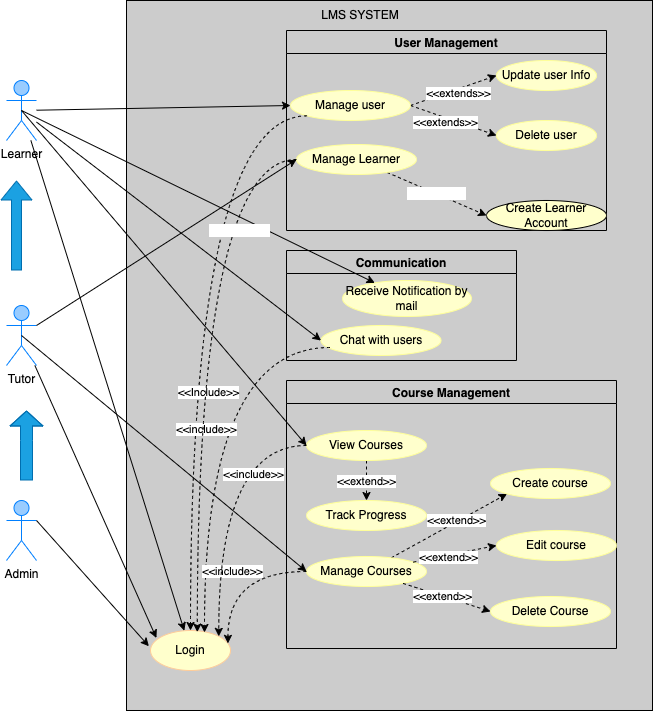

The diagram above was exported from draw.io. Its source (the exported page's mxGraphModel, read from the mxfile embedded in the PNG):
<mxGraphModel dx="1060" dy="2477" grid="0" gridSize="10" guides="1" tooltips="1" connect="1" arrows="1" fold="1" page="1" pageScale="1" pageWidth="827" pageHeight="1169" background="#ffffff" math="0" shadow="1">
  <root>
    <mxCell id="0" />
    <mxCell id="1" parent="0" />
    <mxCell id="4" value="Learner" style="shape=umlActor;verticalLabelPosition=bottom;verticalAlign=top;html=1;outlineConnect=0;fillColor=#99CCFF;strokeColor=#007FFF;" vertex="1" parent="1">
      <mxGeometry x="56" y="272" width="30" height="60" as="geometry" />
    </mxCell>
    <mxCell id="5" value="Tutor" style="shape=umlActor;verticalLabelPosition=bottom;verticalAlign=top;html=1;outlineConnect=0;fillColor=#99CCFF;strokeColor=#007FFF;" vertex="1" parent="1">
      <mxGeometry x="56" y="497" width="30" height="60" as="geometry" />
    </mxCell>
    <mxCell id="6" value="Admin" style="shape=umlActor;verticalLabelPosition=bottom;verticalAlign=top;html=1;outlineConnect=0;strokeColor=#007FFF;fillColor=#99CCFF;" vertex="1" parent="1">
      <mxGeometry x="56" y="692" width="30" height="60" as="geometry" />
    </mxCell>
    <mxCell id="21" value="" style="rounded=0;whiteSpace=wrap;html=1;fillColor=#CCCCCC;fontColor=#ffffff;strokeColor=#000000;" vertex="1" parent="1">
      <mxGeometry x="176" y="192" width="526" height="710" as="geometry" />
    </mxCell>
    <mxCell id="22" value="&lt;span style=&quot;font-family: Helvetica; font-size: 12px; font-style: normal; font-variant-ligatures: normal; font-variant-caps: normal; font-weight: 400; letter-spacing: normal; orphans: 2; text-align: center; text-indent: 0px; text-transform: none; widows: 2; word-spacing: 0px; -webkit-text-stroke-width: 0px; text-decoration-thickness: initial; text-decoration-style: initial; text-decoration-color: initial; float: none; display: inline !important;&quot;&gt;&lt;font color=&quot;#000000&quot;&gt;LMS SYSTEM&lt;/font&gt;&lt;/span&gt;" style="text;html=1;strokeColor=none;fillColor=none;align=center;verticalAlign=middle;whiteSpace=wrap;rounded=0;" vertex="1" parent="1">
      <mxGeometry x="365" y="192" width="90" height="30" as="geometry" />
    </mxCell>
    <mxCell id="23" value="&lt;font color=&quot;#000000&quot;&gt;Login&lt;/font&gt;" style="ellipse;whiteSpace=wrap;html=1;fillColor=#FFFFCC;strokeColor=#FFCC99;" vertex="1" parent="1">
      <mxGeometry x="200" y="822" width="80" height="40" as="geometry" />
    </mxCell>
    <mxCell id="3" value="User Management" style="swimlane;strokeColor=#000000;fillColor=none;fontColor=#000000;" vertex="1" parent="1">
      <mxGeometry x="336" y="222" width="320" height="200" as="geometry" />
    </mxCell>
    <mxCell id="26" value="&lt;font color=&quot;#000000&quot;&gt;Create Learner Account&lt;/font&gt;" style="ellipse;whiteSpace=wrap;html=1;fillColor=#FFFFCC;" vertex="1" parent="3">
      <mxGeometry x="200" y="170" width="120" height="30" as="geometry" />
    </mxCell>
    <mxCell id="56" style="edgeStyle=none;html=1;exitX=1;exitY=0.5;exitDx=0;exitDy=0;entryX=0;entryY=0.5;entryDx=0;entryDy=0;dashed=1;strokeColor=#000000;" edge="1" parent="3" source="25" target="28">
      <mxGeometry relative="1" as="geometry" />
    </mxCell>
    <mxCell id="58" value="&amp;lt;&amp;lt;extends&amp;gt;&amp;gt;" style="edgeLabel;html=1;align=center;verticalAlign=middle;resizable=0;points=[];" vertex="1" connectable="0" parent="56">
      <mxGeometry x="0.0789" y="-3" relative="1" as="geometry">
        <mxPoint as="offset" />
      </mxGeometry>
    </mxCell>
    <mxCell id="57" style="edgeStyle=none;html=1;exitX=1;exitY=0.5;exitDx=0;exitDy=0;entryX=0;entryY=0.5;entryDx=0;entryDy=0;dashed=1;strokeColor=#000000;" edge="1" parent="3" source="25" target="32">
      <mxGeometry relative="1" as="geometry" />
    </mxCell>
    <mxCell id="59" value="&amp;lt;&amp;lt;extends&amp;gt;&amp;gt;" style="edgeLabel;html=1;align=center;verticalAlign=middle;resizable=0;points=[];" vertex="1" connectable="0" parent="57">
      <mxGeometry x="-0.196" y="-4" relative="1" as="geometry">
        <mxPoint as="offset" />
      </mxGeometry>
    </mxCell>
    <mxCell id="25" value="&lt;font color=&quot;#000000&quot;&gt;Manage user&lt;/font&gt;" style="ellipse;whiteSpace=wrap;html=1;fillColor=#FFFFCC;strokeColor=#FFFF99;" vertex="1" parent="3">
      <mxGeometry x="4" y="60" width="120" height="30" as="geometry" />
    </mxCell>
    <mxCell id="94" value="&lt;font color=&quot;#ffffff&quot;&gt;&amp;lt;&amp;lt;extend&amp;gt;&amp;gt;&lt;/font&gt;" style="edgeStyle=none;html=1;strokeColor=#000000;fontColor=#000000;fillColor=default;entryX=0;entryY=0.5;entryDx=0;entryDy=0;dashed=1;" edge="1" parent="3" source="27" target="26">
      <mxGeometry relative="1" as="geometry" />
    </mxCell>
    <mxCell id="27" value="&lt;font color=&quot;#000000&quot;&gt;Manage Learner&lt;/font&gt;" style="ellipse;whiteSpace=wrap;html=1;fillColor=#FFFFCC;strokeColor=#FFFF99;" vertex="1" parent="3">
      <mxGeometry x="10" y="114" width="120" height="30" as="geometry" />
    </mxCell>
    <mxCell id="32" value="&lt;font color=&quot;#000000&quot;&gt;Delete user&lt;/font&gt;" style="ellipse;whiteSpace=wrap;html=1;fillColor=#FFFFCC;strokeColor=#FFFF99;" vertex="1" parent="3">
      <mxGeometry x="210" y="90" width="100" height="30" as="geometry" />
    </mxCell>
    <mxCell id="28" value="&lt;font color=&quot;#000000&quot;&gt;Update user Info&lt;/font&gt;" style="ellipse;whiteSpace=wrap;html=1;fillColor=#FFFFCC;strokeColor=#FFFF99;" vertex="1" parent="3">
      <mxGeometry x="210" y="30" width="100" height="30" as="geometry" />
    </mxCell>
    <mxCell id="18" value="Communication" style="swimlane;fillColor=none;strokeColor=#000000;fontColor=#000000;" vertex="1" parent="1">
      <mxGeometry x="336" y="442" width="230" height="110" as="geometry" />
    </mxCell>
    <mxCell id="33" value="&lt;font color=&quot;#000000&quot;&gt;Chat with users&lt;/font&gt;" style="ellipse;whiteSpace=wrap;html=1;fillColor=#FFFFCC;strokeColor=#FFFF99;" vertex="1" parent="18">
      <mxGeometry x="34.5" y="75" width="120" height="30" as="geometry" />
    </mxCell>
    <mxCell id="42" value="&lt;font color=&quot;#000000&quot;&gt;Receive Notification by mail&lt;/font&gt;" style="ellipse;whiteSpace=wrap;html=1;fillColor=#FFFFCC;strokeColor=#FFFF99;" vertex="1" parent="18">
      <mxGeometry x="56" y="30" width="129" height="36" as="geometry" />
    </mxCell>
    <mxCell id="14" value="Course Management" style="swimlane;fillColor=none;strokeColor=#000000;fontColor=#000000;" vertex="1" parent="1">
      <mxGeometry x="336" y="572" width="330" height="268" as="geometry" />
    </mxCell>
    <mxCell id="77" style="html=1;entryX=0.5;entryY=0;entryDx=0;entryDy=0;strokeColor=#000000;dashed=1;" edge="1" parent="14" source="36" target="37">
      <mxGeometry relative="1" as="geometry" />
    </mxCell>
    <mxCell id="79" value="&amp;lt;&amp;lt;extend&amp;gt;&amp;gt;" style="edgeLabel;html=1;align=center;verticalAlign=middle;resizable=0;points=[];" vertex="1" connectable="0" parent="77">
      <mxGeometry x="-0.0468" y="-1" relative="1" as="geometry">
        <mxPoint as="offset" />
      </mxGeometry>
    </mxCell>
    <mxCell id="36" value="&lt;font color=&quot;#000000&quot;&gt;View Courses&lt;/font&gt;" style="ellipse;whiteSpace=wrap;html=1;fillColor=#FFFFCC;strokeColor=#FFFF99;" vertex="1" parent="14">
      <mxGeometry x="20" y="50" width="120" height="30" as="geometry" />
    </mxCell>
    <mxCell id="37" value="&lt;font color=&quot;#000000&quot;&gt;Track Progress&lt;/font&gt;" style="ellipse;whiteSpace=wrap;html=1;fillColor=#FFFFCC;strokeColor=#FFFF99;" vertex="1" parent="14">
      <mxGeometry x="20" y="120" width="120" height="30" as="geometry" />
    </mxCell>
    <mxCell id="84" style="edgeStyle=none;html=1;entryX=0;entryY=1;entryDx=0;entryDy=0;strokeColor=#000000;dashed=1;" edge="1" parent="14" source="35" target="80">
      <mxGeometry relative="1" as="geometry" />
    </mxCell>
    <mxCell id="87" value="&amp;lt;&amp;lt;extend&amp;gt;&amp;gt;" style="edgeLabel;html=1;align=center;verticalAlign=middle;resizable=0;points=[];" vertex="1" connectable="0" parent="84">
      <mxGeometry x="0.1072" y="3" relative="1" as="geometry">
        <mxPoint as="offset" />
      </mxGeometry>
    </mxCell>
    <mxCell id="35" value="&lt;font color=&quot;#000000&quot;&gt;Manage Courses&lt;/font&gt;" style="ellipse;whiteSpace=wrap;html=1;fillColor=#FFFFCC;strokeColor=#FFFF99;" vertex="1" parent="14">
      <mxGeometry x="20" y="176" width="120" height="30" as="geometry" />
    </mxCell>
    <mxCell id="80" value="&lt;font color=&quot;#000000&quot;&gt;Create course&lt;/font&gt;" style="ellipse;whiteSpace=wrap;html=1;fillColor=#FFFFCC;strokeColor=#FFFF99;" vertex="1" parent="14">
      <mxGeometry x="204" y="88" width="120" height="30" as="geometry" />
    </mxCell>
    <mxCell id="48" style="edgeStyle=none;html=1;entryX=0.074;entryY=0.188;entryDx=0;entryDy=0;entryPerimeter=0;strokeColor=#000000;" edge="1" parent="1" source="5" target="23">
      <mxGeometry relative="1" as="geometry" />
    </mxCell>
    <mxCell id="47" style="edgeStyle=none;html=1;strokeColor=#000000;" edge="1" parent="1" source="4" target="23">
      <mxGeometry relative="1" as="geometry" />
    </mxCell>
    <mxCell id="49" style="edgeStyle=none;html=1;exitX=1;exitY=0.3333333333333333;exitDx=0;exitDy=0;exitPerimeter=0;entryX=-0.02;entryY=0.393;entryDx=0;entryDy=0;entryPerimeter=0;strokeColor=#000000;" edge="1" parent="1" source="6" target="23">
      <mxGeometry relative="1" as="geometry" />
    </mxCell>
    <mxCell id="50" style="edgeStyle=none;html=1;entryX=0;entryY=0.5;entryDx=0;entryDy=0;strokeColor=#000000;" edge="1" parent="1" source="4" target="25">
      <mxGeometry relative="1" as="geometry" />
    </mxCell>
    <mxCell id="51" style="edgeStyle=orthogonalEdgeStyle;html=1;exitX=0;exitY=1;exitDx=0;exitDy=0;entryX=0.5;entryY=0;entryDx=0;entryDy=0;dashed=1;curved=1;strokeColor=#000000;" edge="1" parent="1" source="25" target="23">
      <mxGeometry relative="1" as="geometry" />
    </mxCell>
    <mxCell id="52" value="&amp;lt;&amp;lt;Include&amp;gt;&amp;gt;" style="edgeLabel;html=1;align=center;verticalAlign=middle;resizable=0;points=[];" vertex="1" connectable="0" parent="51">
      <mxGeometry x="0.2426" y="17" relative="1" as="geometry">
        <mxPoint as="offset" />
      </mxGeometry>
    </mxCell>
    <mxCell id="61" value="" style="shape=flexArrow;endArrow=classic;html=1;width=12;endSize=4.67;strokeColor=#006EAF;fillColor=#1ba1e2;" edge="1" parent="1">
      <mxGeometry width="50" height="50" relative="1" as="geometry">
        <mxPoint x="76" y="672" as="sourcePoint" />
        <mxPoint x="76" y="602" as="targetPoint" />
        <Array as="points">
          <mxPoint x="76" y="632" />
        </Array>
      </mxGeometry>
    </mxCell>
    <mxCell id="62" value="" style="shape=flexArrow;endArrow=classic;html=1;strokeColor=#006EAF;fillColor=#1ba1e2;" edge="1" parent="1">
      <mxGeometry width="50" height="50" relative="1" as="geometry">
        <mxPoint x="66" y="462" as="sourcePoint" />
        <mxPoint x="66" y="372" as="targetPoint" />
      </mxGeometry>
    </mxCell>
    <mxCell id="63" style="edgeStyle=none;html=1;strokeColor=#000000;entryX=0;entryY=0.5;entryDx=0;entryDy=0;" edge="1" parent="1" source="4" target="33">
      <mxGeometry relative="1" as="geometry" />
    </mxCell>
    <mxCell id="64" style="html=1;entryX=0.675;entryY=0.05;entryDx=0;entryDy=0;strokeColor=#000000;dashed=1;exitX=0.075;exitY=0.733;exitDx=0;exitDy=0;exitPerimeter=0;edgeStyle=orthogonalEdgeStyle;curved=1;entryPerimeter=0;" edge="1" parent="1" source="33" target="23">
      <mxGeometry relative="1" as="geometry" />
    </mxCell>
    <mxCell id="65" value="&amp;lt;&amp;lt;include&amp;gt;&amp;gt;" style="edgeLabel;html=1;align=center;verticalAlign=middle;resizable=0;points=[];" vertex="1" connectable="0" parent="64">
      <mxGeometry y="1" relative="1" as="geometry">
        <mxPoint as="offset" />
      </mxGeometry>
    </mxCell>
    <mxCell id="67" style="html=1;exitX=0.5;exitY=0.5;exitDx=0;exitDy=0;exitPerimeter=0;strokeColor=#000000;" edge="1" parent="1" source="4" target="42">
      <mxGeometry relative="1" as="geometry" />
    </mxCell>
    <mxCell id="76" style="html=1;exitX=0.5;exitY=0.5;exitDx=0;exitDy=0;exitPerimeter=0;entryX=0;entryY=0.5;entryDx=0;entryDy=0;strokeColor=#000000;" edge="1" parent="1" source="4" target="36">
      <mxGeometry relative="1" as="geometry" />
    </mxCell>
    <mxCell id="78" style="html=1;exitX=0.5;exitY=0.5;exitDx=0;exitDy=0;exitPerimeter=0;entryX=0;entryY=0.5;entryDx=0;entryDy=0;strokeColor=#000000;" edge="1" parent="1" source="5" target="35">
      <mxGeometry relative="1" as="geometry" />
    </mxCell>
    <mxCell id="81" value="&lt;font color=&quot;#000000&quot;&gt;Edit course&lt;/font&gt;" style="ellipse;whiteSpace=wrap;html=1;fillColor=#FFFFCC;strokeColor=#FFFF99;" vertex="1" parent="1">
      <mxGeometry x="546" y="722" width="120" height="30" as="geometry" />
    </mxCell>
    <mxCell id="82" value="&lt;font color=&quot;#000000&quot;&gt;Delete Course&lt;/font&gt;" style="ellipse;whiteSpace=wrap;html=1;strokeColor=#FFFF99;fillColor=#FFFFCC;" vertex="1" parent="1">
      <mxGeometry x="540" y="788" width="120" height="30" as="geometry" />
    </mxCell>
    <mxCell id="85" style="edgeStyle=none;html=1;entryX=0;entryY=0.5;entryDx=0;entryDy=0;strokeColor=#000000;dashed=1;" edge="1" parent="1" source="35" target="81">
      <mxGeometry relative="1" as="geometry" />
    </mxCell>
    <mxCell id="88" value="&amp;lt;&amp;lt;extend&amp;gt;&amp;gt;" style="edgeLabel;html=1;align=center;verticalAlign=middle;resizable=0;points=[];" vertex="1" connectable="0" parent="85">
      <mxGeometry x="-0.2226" y="-1" relative="1" as="geometry">
        <mxPoint as="offset" />
      </mxGeometry>
    </mxCell>
    <mxCell id="86" style="edgeStyle=none;html=1;entryX=0;entryY=0.5;entryDx=0;entryDy=0;strokeColor=#000000;dashed=1;" edge="1" parent="1" source="35" target="82">
      <mxGeometry relative="1" as="geometry" />
    </mxCell>
    <mxCell id="89" value="&amp;lt;&amp;lt;extend&amp;gt;&amp;gt;" style="edgeLabel;html=1;align=center;verticalAlign=middle;resizable=0;points=[];" vertex="1" connectable="0" parent="86">
      <mxGeometry x="-0.1485" y="1" relative="1" as="geometry">
        <mxPoint as="offset" />
      </mxGeometry>
    </mxCell>
    <mxCell id="90" value="&amp;lt;&amp;lt;include&amp;gt;&amp;gt;" style="edgeStyle=orthogonalEdgeStyle;html=1;dashed=1;strokeColor=#000000;curved=1;entryX=0.968;entryY=0.322;entryDx=0;entryDy=0;entryPerimeter=0;" edge="1" parent="1" source="35" target="23">
      <mxGeometry relative="1" as="geometry" />
    </mxCell>
    <mxCell id="91" style="edgeStyle=orthogonalEdgeStyle;curved=1;html=1;entryX=1;entryY=0;entryDx=0;entryDy=0;dashed=1;strokeColor=#000000;" edge="1" parent="1" source="36" target="23">
      <mxGeometry relative="1" as="geometry" />
    </mxCell>
    <mxCell id="92" value="&amp;lt;&amp;lt;include&amp;gt;&amp;gt;" style="edgeLabel;html=1;align=center;verticalAlign=middle;resizable=0;points=[];" vertex="1" connectable="0" parent="91">
      <mxGeometry x="-0.6181" y="28" relative="1" as="geometry">
        <mxPoint as="offset" />
      </mxGeometry>
    </mxCell>
    <mxCell id="93" style="edgeStyle=none;html=1;exitX=1;exitY=0.3333333333333333;exitDx=0;exitDy=0;exitPerimeter=0;entryX=0;entryY=0.5;entryDx=0;entryDy=0;strokeColor=#000000;fontColor=#000000;fillColor=default;" edge="1" parent="1" source="5" target="27">
      <mxGeometry relative="1" as="geometry" />
    </mxCell>
    <mxCell id="95" style="edgeStyle=orthogonalEdgeStyle;html=1;entryX=0.585;entryY=0.04;entryDx=0;entryDy=0;entryPerimeter=0;dashed=1;strokeColor=#000000;fontColor=#FFFFFF;fillColor=default;curved=1;" edge="1" parent="1" source="27" target="23">
      <mxGeometry relative="1" as="geometry" />
    </mxCell>
    <mxCell id="96" value="&amp;lt;&amp;lt;include&amp;gt;&amp;gt;" style="edgeLabel;html=1;align=center;verticalAlign=middle;resizable=0;points=[];fontColor=#FFFFFF;" vertex="1" connectable="0" parent="95">
      <mxGeometry x="-0.41" y="41" relative="1" as="geometry">
        <mxPoint as="offset" />
      </mxGeometry>
    </mxCell>
  </root>
</mxGraphModel>